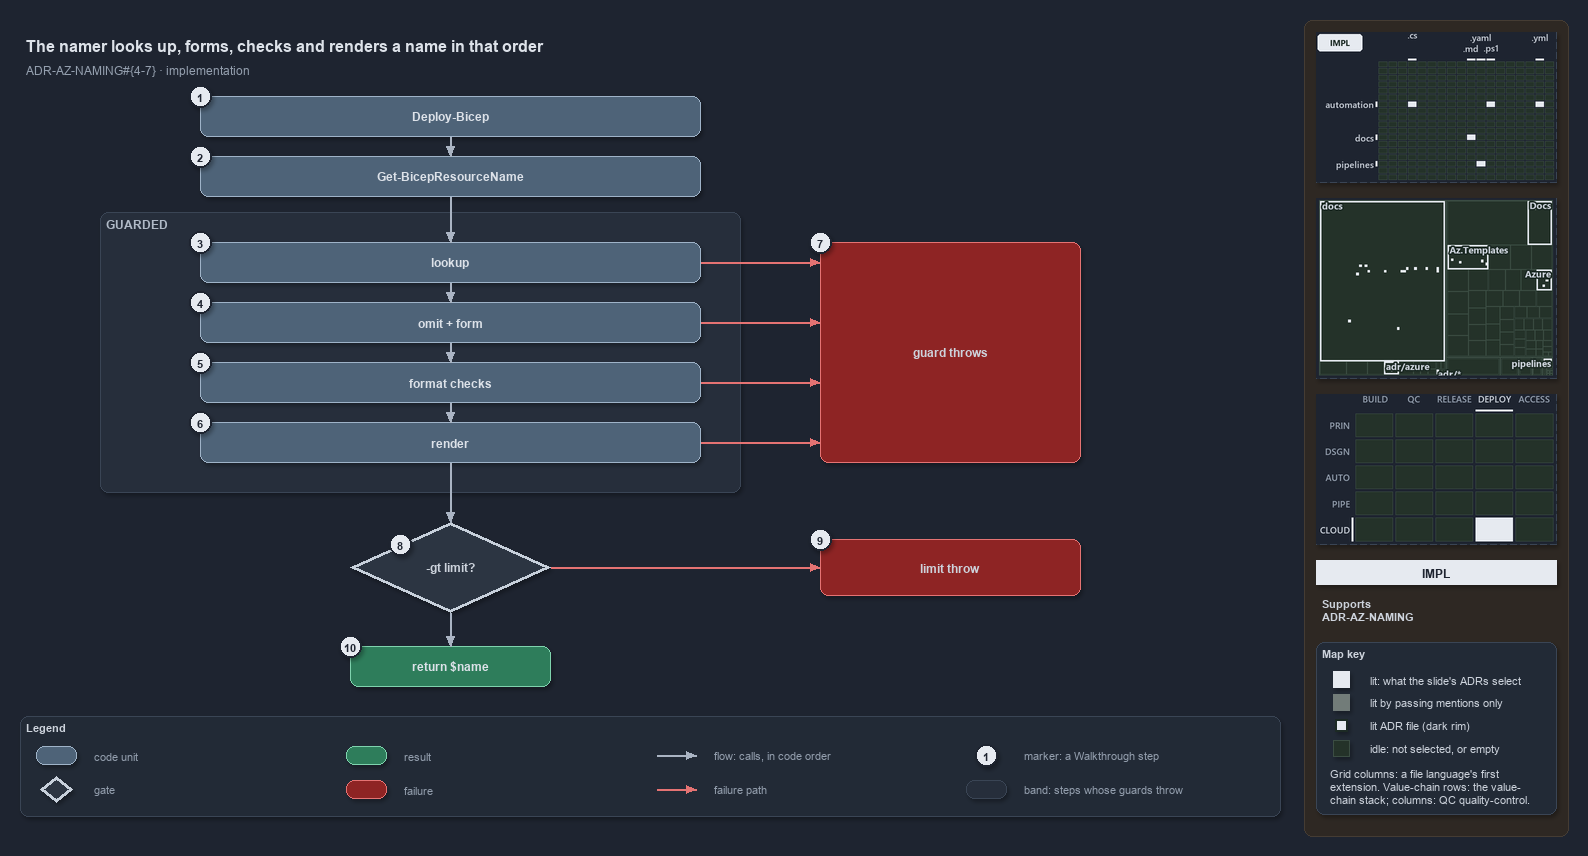

The diagram above was exported from draw.io. Its source (the exported page's mxGraphModel, read from the mxfile embedded in the PNG):
<mxGraphModel dx="1024" dy="768" grid="0" gridSize="10" guides="1" tooltips="1" connect="1" arrows="1" fold="1" page="1" pageScale="1" pageWidth="1572" pageHeight="820" background="#1E2430" math="0" shadow="1">
  <root>
    <mxCell id="0" />
    <mxCell id="1" parent="0" />
    <mxCell id="sidebar-bg" value="" style="rounded=1;arcSize=2;html=1;fillColor=#2E2823;strokeColor=#453C33;shadow=0;" vertex="1" parent="1">
      <mxGeometry x="1304" y="4" width="264" height="816" as="geometry" />
    </mxCell>
    <mxCell id="title" value="The namer looks up, forms, checks and renders a name in that order" style="text;html=1;align=left;verticalAlign=middle;fontSize=16;fontStyle=1;fontColor=#DDE2E9;" vertex="1" parent="1">
      <mxGeometry x="20" y="14" width="1260" height="30" as="geometry" />
    </mxCell>
    <mxCell id="subtitle" value="ADR-AZ-NAMING#{4-7} &amp;#183; implementation" style="text;html=1;align=left;verticalAlign=middle;fontSize=12;fontColor=#949FAE;" vertex="1" parent="1">
      <mxGeometry x="20" y="44" width="1240" height="20" as="geometry" />
    </mxCell>
    <mxCell id="caller" value="&lt;b&gt;Deploy-Bicep&lt;/b&gt;" style="rounded=1;whiteSpace=wrap;html=1;arcSize=20;fillColor=#4E6378;strokeColor=#9FB3C8;fontColor=#DDE2E9;fontSize=12;" vertex="1" parent="1">
      <mxGeometry x="200" y="80" width="500" height="40" as="geometry" />
    </mxCell>
    <mxCell id="resolve" value="&lt;b&gt;Get-BicepResourceName&lt;/b&gt;" style="rounded=1;whiteSpace=wrap;html=1;arcSize=20;fillColor=#4E6378;strokeColor=#9FB3C8;fontColor=#DDE2E9;fontSize=12;" vertex="1" parent="1">
      <mxGeometry x="200" y="140" width="500" height="40" as="geometry" />
    </mxCell>
    <mxCell id="band-guarded" value="GUARDED" style="rounded=1;html=1;arcSize=3;fillColor=#262E3B;strokeColor=#3A4555;verticalAlign=top;align=left;spacingLeft=8;fontStyle=1;fontSize=12;fontColor=#B0BAC7;" vertex="1" parent="1">
      <mxGeometry x="100" y="196" width="640" height="280" as="geometry" />
    </mxCell>
    <mxCell id="lookup" value="&lt;b&gt;lookup&lt;/b&gt;" style="rounded=1;whiteSpace=wrap;html=1;arcSize=20;fillColor=#4E6378;strokeColor=#9FB3C8;fontColor=#DDE2E9;fontSize=12;" vertex="1" parent="1">
      <mxGeometry x="200" y="226" width="500" height="40" as="geometry" />
    </mxCell>
    <mxCell id="form" value="&lt;b&gt;omit + form&lt;/b&gt;" style="rounded=1;whiteSpace=wrap;html=1;arcSize=20;fillColor=#4E6378;strokeColor=#9FB3C8;fontColor=#DDE2E9;fontSize=12;" vertex="1" parent="1">
      <mxGeometry x="200" y="286" width="500" height="40" as="geometry" />
    </mxCell>
    <mxCell id="checks" value="&lt;b&gt;format checks&lt;/b&gt;" style="rounded=1;whiteSpace=wrap;html=1;arcSize=20;fillColor=#4E6378;strokeColor=#9FB3C8;fontColor=#DDE2E9;fontSize=12;" vertex="1" parent="1">
      <mxGeometry x="200" y="346" width="500" height="40" as="geometry" />
    </mxCell>
    <mxCell id="render" value="&lt;b&gt;render&lt;/b&gt;" style="rounded=1;whiteSpace=wrap;html=1;arcSize=20;fillColor=#4E6378;strokeColor=#9FB3C8;fontColor=#DDE2E9;fontSize=12;" vertex="1" parent="1">
      <mxGeometry x="200" y="406" width="500" height="40" as="geometry" />
    </mxCell>
    <mxCell id="throw-guard" value="&lt;b&gt;guard throws&lt;/b&gt;" style="rounded=1;whiteSpace=wrap;html=1;arcSize=20;fillColor=#8E2424;strokeColor=#E57373;fontSize=12;" vertex="1" parent="1">
      <mxGeometry x="820" y="226" width="260" height="220" as="geometry" />
    </mxCell>
    <mxCell id="decision" value="&lt;b&gt;-gt limit?&lt;/b&gt;" style="rhombus;whiteSpace=wrap;html=1;fillColor=#2C3542;strokeColor=#C7D0DB;strokeWidth=3;fontSize=12;fontColor=#CDD3DC;" vertex="1" parent="1">
      <mxGeometry x="350" y="506" width="200" height="90" as="geometry" />
    </mxCell>
    <mxCell id="throw-limit" value="&lt;b&gt;limit throw&lt;/b&gt;" style="rounded=1;whiteSpace=wrap;html=1;arcSize=20;fillColor=#8E2424;strokeColor=#E57373;fontSize=12;" vertex="1" parent="1">
      <mxGeometry x="820" y="523" width="260" height="56" as="geometry" />
    </mxCell>
    <mxCell id="return" value="&lt;b&gt;return $name&lt;/b&gt;" style="rounded=1;whiteSpace=wrap;html=1;arcSize=20;fillColor=#2E7D5B;strokeColor=#7FD3AE;fontColor=#DDE2E9;fontSize=12;" vertex="1" parent="1">
      <mxGeometry x="350" y="630" width="200" height="40" as="geometry" />
    </mxCell>
    <mxCell id="p-edge-caller-resolve-a" value="" style="text;html=1;strokeColor=none;fillColor=none;" vertex="1" parent="1">
      <mxGeometry x="450" y="120" width="1" height="1" as="geometry" />
    </mxCell>
    <mxCell id="p-edge-caller-resolve-b" value="" style="text;html=1;strokeColor=none;fillColor=none;" vertex="1" parent="1">
      <mxGeometry x="450" y="140" width="1" height="1" as="geometry" />
    </mxCell>
    <mxCell id="edge-caller-resolve" value="" style="edgeStyle=orthogonalEdgeStyle;rounded=1;html=1;fontSize=11;endArrow=block;strokeColor=#AAB4C3;fontColor=#CDD3DC;shadow=0;" edge="1" parent="1" source="p-edge-caller-resolve-a" target="p-edge-caller-resolve-b">
      <mxGeometry relative="1" as="geometry" />
    </mxCell>
    <mxCell id="p-edge-resolve-lookup-a" value="" style="text;html=1;strokeColor=none;fillColor=none;" vertex="1" parent="1">
      <mxGeometry x="450" y="180" width="1" height="1" as="geometry" />
    </mxCell>
    <mxCell id="p-edge-resolve-lookup-b" value="" style="text;html=1;strokeColor=none;fillColor=none;" vertex="1" parent="1">
      <mxGeometry x="450" y="226" width="1" height="1" as="geometry" />
    </mxCell>
    <mxCell id="edge-resolve-lookup" value="" style="edgeStyle=orthogonalEdgeStyle;rounded=1;html=1;fontSize=11;endArrow=block;strokeColor=#AAB4C3;fontColor=#CDD3DC;shadow=0;" edge="1" parent="1" source="p-edge-resolve-lookup-a" target="p-edge-resolve-lookup-b">
      <mxGeometry relative="1" as="geometry" />
    </mxCell>
    <mxCell id="p-edge-lookup-form-a" value="" style="text;html=1;strokeColor=none;fillColor=none;" vertex="1" parent="1">
      <mxGeometry x="450" y="266" width="1" height="1" as="geometry" />
    </mxCell>
    <mxCell id="p-edge-lookup-form-b" value="" style="text;html=1;strokeColor=none;fillColor=none;" vertex="1" parent="1">
      <mxGeometry x="450" y="286" width="1" height="1" as="geometry" />
    </mxCell>
    <mxCell id="edge-lookup-form" value="" style="edgeStyle=orthogonalEdgeStyle;rounded=1;html=1;fontSize=11;endArrow=block;strokeColor=#AAB4C3;fontColor=#CDD3DC;shadow=0;" edge="1" parent="1" source="p-edge-lookup-form-a" target="p-edge-lookup-form-b">
      <mxGeometry relative="1" as="geometry" />
    </mxCell>
    <mxCell id="p-edge-form-checks-a" value="" style="text;html=1;strokeColor=none;fillColor=none;" vertex="1" parent="1">
      <mxGeometry x="450" y="326" width="1" height="1" as="geometry" />
    </mxCell>
    <mxCell id="p-edge-form-checks-b" value="" style="text;html=1;strokeColor=none;fillColor=none;" vertex="1" parent="1">
      <mxGeometry x="450" y="346" width="1" height="1" as="geometry" />
    </mxCell>
    <mxCell id="edge-form-checks" value="" style="edgeStyle=orthogonalEdgeStyle;rounded=1;html=1;fontSize=11;endArrow=block;strokeColor=#AAB4C3;fontColor=#CDD3DC;shadow=0;" edge="1" parent="1" source="p-edge-form-checks-a" target="p-edge-form-checks-b">
      <mxGeometry relative="1" as="geometry" />
    </mxCell>
    <mxCell id="p-edge-checks-render-a" value="" style="text;html=1;strokeColor=none;fillColor=none;" vertex="1" parent="1">
      <mxGeometry x="450" y="386" width="1" height="1" as="geometry" />
    </mxCell>
    <mxCell id="p-edge-checks-render-b" value="" style="text;html=1;strokeColor=none;fillColor=none;" vertex="1" parent="1">
      <mxGeometry x="450" y="406" width="1" height="1" as="geometry" />
    </mxCell>
    <mxCell id="edge-checks-render" value="" style="edgeStyle=orthogonalEdgeStyle;rounded=1;html=1;fontSize=11;endArrow=block;strokeColor=#AAB4C3;fontColor=#CDD3DC;shadow=0;" edge="1" parent="1" source="p-edge-checks-render-a" target="p-edge-checks-render-b">
      <mxGeometry relative="1" as="geometry" />
    </mxCell>
    <mxCell id="p-edge-render-decision-a" value="" style="text;html=1;strokeColor=none;fillColor=none;" vertex="1" parent="1">
      <mxGeometry x="450" y="446" width="1" height="1" as="geometry" />
    </mxCell>
    <mxCell id="p-edge-render-decision-b" value="" style="text;html=1;strokeColor=none;fillColor=none;" vertex="1" parent="1">
      <mxGeometry x="450" y="506" width="1" height="1" as="geometry" />
    </mxCell>
    <mxCell id="edge-render-decision" value="" style="edgeStyle=orthogonalEdgeStyle;rounded=1;html=1;fontSize=11;endArrow=block;strokeColor=#AAB4C3;fontColor=#CDD3DC;shadow=0;" edge="1" parent="1" source="p-edge-render-decision-a" target="p-edge-render-decision-b">
      <mxGeometry relative="1" as="geometry" />
    </mxCell>
    <mxCell id="p-edge-decision-return-a" value="" style="text;html=1;strokeColor=none;fillColor=none;" vertex="1" parent="1">
      <mxGeometry x="450" y="596" width="1" height="1" as="geometry" />
    </mxCell>
    <mxCell id="p-edge-decision-return-b" value="" style="text;html=1;strokeColor=none;fillColor=none;" vertex="1" parent="1">
      <mxGeometry x="450" y="630" width="1" height="1" as="geometry" />
    </mxCell>
    <mxCell id="edge-decision-return" value="" style="edgeStyle=orthogonalEdgeStyle;rounded=1;html=1;fontSize=11;endArrow=block;strokeColor=#AAB4C3;fontColor=#CDD3DC;shadow=0;" edge="1" parent="1" source="p-edge-decision-return-a" target="p-edge-decision-return-b">
      <mxGeometry relative="1" as="geometry" />
    </mxCell>
    <mxCell id="p-edge-lookup-throw-a" value="" style="text;html=1;strokeColor=none;fillColor=none;" vertex="1" parent="1">
      <mxGeometry x="700" y="246" width="1" height="1" as="geometry" />
    </mxCell>
    <mxCell id="p-edge-lookup-throw-b" value="" style="text;html=1;strokeColor=none;fillColor=none;" vertex="1" parent="1">
      <mxGeometry x="820" y="246" width="1" height="1" as="geometry" />
    </mxCell>
    <mxCell id="edge-lookup-throw" value="" style="edgeStyle=orthogonalEdgeStyle;rounded=1;html=1;fontSize=11;endArrow=block;strokeColor=#E57373;fontColor=#CDD3DC;shadow=0;" edge="1" parent="1" source="p-edge-lookup-throw-a" target="p-edge-lookup-throw-b">
      <mxGeometry relative="1" as="geometry" />
    </mxCell>
    <mxCell id="p-edge-form-throw-a" value="" style="text;html=1;strokeColor=none;fillColor=none;" vertex="1" parent="1">
      <mxGeometry x="700" y="306" width="1" height="1" as="geometry" />
    </mxCell>
    <mxCell id="p-edge-form-throw-b" value="" style="text;html=1;strokeColor=none;fillColor=none;" vertex="1" parent="1">
      <mxGeometry x="820" y="306" width="1" height="1" as="geometry" />
    </mxCell>
    <mxCell id="edge-form-throw" value="" style="edgeStyle=orthogonalEdgeStyle;rounded=1;html=1;fontSize=11;endArrow=block;strokeColor=#E57373;fontColor=#CDD3DC;shadow=0;" edge="1" parent="1" source="p-edge-form-throw-a" target="p-edge-form-throw-b">
      <mxGeometry relative="1" as="geometry" />
    </mxCell>
    <mxCell id="p-edge-checks-throw-a" value="" style="text;html=1;strokeColor=none;fillColor=none;" vertex="1" parent="1">
      <mxGeometry x="700" y="366" width="1" height="1" as="geometry" />
    </mxCell>
    <mxCell id="p-edge-checks-throw-b" value="" style="text;html=1;strokeColor=none;fillColor=none;" vertex="1" parent="1">
      <mxGeometry x="820" y="366" width="1" height="1" as="geometry" />
    </mxCell>
    <mxCell id="edge-checks-throw" value="" style="edgeStyle=orthogonalEdgeStyle;rounded=1;html=1;fontSize=11;endArrow=block;strokeColor=#E57373;fontColor=#CDD3DC;shadow=0;" edge="1" parent="1" source="p-edge-checks-throw-a" target="p-edge-checks-throw-b">
      <mxGeometry relative="1" as="geometry" />
    </mxCell>
    <mxCell id="p-edge-render-throw-a" value="" style="text;html=1;strokeColor=none;fillColor=none;" vertex="1" parent="1">
      <mxGeometry x="700" y="426" width="1" height="1" as="geometry" />
    </mxCell>
    <mxCell id="p-edge-render-throw-b" value="" style="text;html=1;strokeColor=none;fillColor=none;" vertex="1" parent="1">
      <mxGeometry x="820" y="426" width="1" height="1" as="geometry" />
    </mxCell>
    <mxCell id="edge-render-throw" value="" style="edgeStyle=orthogonalEdgeStyle;rounded=1;html=1;fontSize=11;endArrow=block;strokeColor=#E57373;fontColor=#CDD3DC;shadow=0;" edge="1" parent="1" source="p-edge-render-throw-a" target="p-edge-render-throw-b">
      <mxGeometry relative="1" as="geometry" />
    </mxCell>
    <mxCell id="p-edge-decision-throw-a" value="" style="text;html=1;strokeColor=none;fillColor=none;" vertex="1" parent="1">
      <mxGeometry x="550" y="551" width="1" height="1" as="geometry" />
    </mxCell>
    <mxCell id="p-edge-decision-throw-b" value="" style="text;html=1;strokeColor=none;fillColor=none;" vertex="1" parent="1">
      <mxGeometry x="820" y="551" width="1" height="1" as="geometry" />
    </mxCell>
    <mxCell id="edge-decision-throw" value="" style="edgeStyle=orthogonalEdgeStyle;rounded=1;html=1;fontSize=11;endArrow=block;strokeColor=#E57373;fontColor=#CDD3DC;shadow=0;" edge="1" parent="1" source="p-edge-decision-throw-a" target="p-edge-decision-throw-b">
      <mxGeometry relative="1" as="geometry" />
    </mxCell>
    <mxCell id="mark-1" value="1" style="ellipse;html=1;fillColor=#E6EAF0;strokeColor=#1E2430;strokeWidth=2;fontColor=#1E2430;fontStyle=1;fontSize=11;" vertex="1" parent="1">
      <mxGeometry x="189" y="69" width="22" height="22" as="geometry" />
    </mxCell>
    <mxCell id="mark-2" value="2" style="ellipse;html=1;fillColor=#E6EAF0;strokeColor=#1E2430;strokeWidth=2;fontColor=#1E2430;fontStyle=1;fontSize=11;" vertex="1" parent="1">
      <mxGeometry x="189" y="129" width="22" height="22" as="geometry" />
    </mxCell>
    <mxCell id="mark-3" value="3" style="ellipse;html=1;fillColor=#E6EAF0;strokeColor=#1E2430;strokeWidth=2;fontColor=#1E2430;fontStyle=1;fontSize=11;" vertex="1" parent="1">
      <mxGeometry x="189" y="215" width="22" height="22" as="geometry" />
    </mxCell>
    <mxCell id="mark-4" value="4" style="ellipse;html=1;fillColor=#E6EAF0;strokeColor=#1E2430;strokeWidth=2;fontColor=#1E2430;fontStyle=1;fontSize=11;" vertex="1" parent="1">
      <mxGeometry x="189" y="275" width="22" height="22" as="geometry" />
    </mxCell>
    <mxCell id="mark-5" value="5" style="ellipse;html=1;fillColor=#E6EAF0;strokeColor=#1E2430;strokeWidth=2;fontColor=#1E2430;fontStyle=1;fontSize=11;" vertex="1" parent="1">
      <mxGeometry x="189" y="335" width="22" height="22" as="geometry" />
    </mxCell>
    <mxCell id="mark-6" value="6" style="ellipse;html=1;fillColor=#E6EAF0;strokeColor=#1E2430;strokeWidth=2;fontColor=#1E2430;fontStyle=1;fontSize=11;" vertex="1" parent="1">
      <mxGeometry x="189" y="395" width="22" height="22" as="geometry" />
    </mxCell>
    <mxCell id="mark-7" value="7" style="ellipse;html=1;fillColor=#E6EAF0;strokeColor=#1E2430;strokeWidth=2;fontColor=#1E2430;fontStyle=1;fontSize=11;" vertex="1" parent="1">
      <mxGeometry x="809" y="215" width="22" height="22" as="geometry" />
    </mxCell>
    <mxCell id="mark-8" value="8" style="ellipse;html=1;fillColor=#E6EAF0;strokeColor=#1E2430;strokeWidth=2;fontColor=#1E2430;fontStyle=1;fontSize=11;" vertex="1" parent="1">
      <mxGeometry x="389" y="517" width="22" height="22" as="geometry" />
    </mxCell>
    <mxCell id="mark-9" value="9" style="ellipse;html=1;fillColor=#E6EAF0;strokeColor=#1E2430;strokeWidth=2;fontColor=#1E2430;fontStyle=1;fontSize=11;" vertex="1" parent="1">
      <mxGeometry x="809" y="512" width="22" height="22" as="geometry" />
    </mxCell>
    <mxCell id="mark-10" value="10" style="ellipse;html=1;fillColor=#E6EAF0;strokeColor=#1E2430;strokeWidth=2;fontColor=#1E2430;fontStyle=1;fontSize=11;" vertex="1" parent="1">
      <mxGeometry x="339" y="619" width="22" height="22" as="geometry" />
    </mxCell>
    <mxCell id="legend" value="&lt;b&gt;Legend&lt;/b&gt;" style="rounded=1;whiteSpace=wrap;html=1;arcSize=6;fillColor=#222A36;strokeColor=#3A4555;align=left;verticalAlign=top;spacing=8;fontSize=11;fontColor=#CDD3DC;" vertex="1" parent="1">
      <mxGeometry x="20" y="700" width="1260" height="100" as="geometry" />
    </mxCell>
    <mxCell id="legend-1" value="" style="rounded=1;whiteSpace=wrap;html=1;arcSize=20;fillColor=#4E6378;strokeColor=#9FB3C8;fontColor=#DDE2E9;" vertex="1" parent="1">
      <mxGeometry x="36" y="730" width="40" height="18" as="geometry" />
    </mxCell>
    <mxCell id="legend-1-text" value="code unit" style="text;html=1;align=left;verticalAlign=middle;fontSize=11;fontColor=#949FAE;" vertex="1" parent="1">
      <mxGeometry x="88" y="729" width="250" height="20" as="geometry" />
    </mxCell>
    <mxCell id="legend-2" value="" style="rhombus;whiteSpace=wrap;html=1;fillColor=#2C3542;strokeColor=#C7D0DB;strokeWidth=3;fontColor=#CDD3DC;" vertex="1" parent="1">
      <mxGeometry x="40" y="760" width="32" height="26" as="geometry" />
    </mxCell>
    <mxCell id="legend-2-text" value="gate" style="text;html=1;align=left;verticalAlign=middle;fontSize=11;fontColor=#949FAE;" vertex="1" parent="1">
      <mxGeometry x="88" y="763" width="250" height="20" as="geometry" />
    </mxCell>
    <mxCell id="legend-3" value="" style="rounded=1;whiteSpace=wrap;html=1;arcSize=20;fillColor=#2E7D5B;strokeColor=#7FD3AE;fontColor=#DDE2E9;" vertex="1" parent="1">
      <mxGeometry x="346" y="730" width="40" height="18" as="geometry" />
    </mxCell>
    <mxCell id="legend-3-text" value="result" style="text;html=1;align=left;verticalAlign=middle;fontSize=11;fontColor=#949FAE;" vertex="1" parent="1">
      <mxGeometry x="398" y="729" width="250" height="20" as="geometry" />
    </mxCell>
    <mxCell id="legend-4" value="" style="rounded=1;whiteSpace=wrap;html=1;arcSize=20;fillColor=#8E2424;strokeColor=#E57373;" vertex="1" parent="1">
      <mxGeometry x="346" y="764" width="40" height="18" as="geometry" />
    </mxCell>
    <mxCell id="legend-4-text" value="failure" style="text;html=1;align=left;verticalAlign=middle;fontSize=11;fontColor=#949FAE;" vertex="1" parent="1">
      <mxGeometry x="398" y="763" width="250" height="20" as="geometry" />
    </mxCell>
    <mxCell id="legend-5-a" value="" style="text;html=1;strokeColor=none;fillColor=none;" vertex="1" parent="1">
      <mxGeometry x="656" y="739" width="1" height="1" as="geometry" />
    </mxCell>
    <mxCell id="legend-5-b" value="" style="text;html=1;strokeColor=none;fillColor=none;" vertex="1" parent="1">
      <mxGeometry x="696" y="739" width="1" height="1" as="geometry" />
    </mxCell>
    <mxCell id="legend-5" value="" style="edgeStyle=orthogonalEdgeStyle;rounded=1;html=1;endArrow=block;strokeColor=#AAB4C3;fontColor=#CDD3DC;shadow=0;" edge="1" parent="1" source="legend-5-a" target="legend-5-b">
      <mxGeometry relative="1" as="geometry" />
    </mxCell>
    <mxCell id="legend-5-text" value="flow: calls, in code order" style="text;html=1;align=left;verticalAlign=middle;fontSize=11;fontColor=#949FAE;" vertex="1" parent="1">
      <mxGeometry x="708" y="729" width="250" height="20" as="geometry" />
    </mxCell>
    <mxCell id="legend-6-a" value="" style="text;html=1;strokeColor=none;fillColor=none;" vertex="1" parent="1">
      <mxGeometry x="656" y="773" width="1" height="1" as="geometry" />
    </mxCell>
    <mxCell id="legend-6-b" value="" style="text;html=1;strokeColor=none;fillColor=none;" vertex="1" parent="1">
      <mxGeometry x="696" y="773" width="1" height="1" as="geometry" />
    </mxCell>
    <mxCell id="legend-6" value="" style="edgeStyle=orthogonalEdgeStyle;rounded=1;html=1;endArrow=block;strokeColor=#E57373;fontColor=#CDD3DC;shadow=0;" edge="1" parent="1" source="legend-6-a" target="legend-6-b">
      <mxGeometry relative="1" as="geometry" />
    </mxCell>
    <mxCell id="legend-6-text" value="failure path" style="text;html=1;align=left;verticalAlign=middle;fontSize=11;fontColor=#949FAE;" vertex="1" parent="1">
      <mxGeometry x="708" y="763" width="250" height="20" as="geometry" />
    </mxCell>
    <mxCell id="legend-7" value="1" style="ellipse;html=1;fillColor=#E6EAF0;strokeColor=#1E2430;strokeWidth=2;fontColor=#1E2430;fontStyle=1;fontSize=11;" vertex="1" parent="1">
      <mxGeometry x="975" y="728" width="22" height="22" as="geometry" />
    </mxCell>
    <mxCell id="legend-7-text" value="marker: a Walkthrough step" style="text;html=1;align=left;verticalAlign=middle;fontSize=11;fontColor=#949FAE;" vertex="1" parent="1">
      <mxGeometry x="1018" y="729" width="250" height="20" as="geometry" />
    </mxCell>
    <mxCell id="legend-8" value="" style="rounded=1;html=1;arcSize=3;fillColor=#262E3B;strokeColor=#3A4555;" vertex="1" parent="1">
      <mxGeometry x="966" y="764" width="40" height="18" as="geometry" />
    </mxCell>
    <mxCell id="legend-8-text" value="band: steps whose guards throw" style="text;html=1;align=left;verticalAlign=middle;fontSize=11;fontColor=#949FAE;" vertex="1" parent="1">
      <mxGeometry x="1018" y="763" width="250" height="20" as="geometry" />
    </mxCell>
    <mxCell id="minimap-grid" value="" style="shape=image;html=1;imageAspect=0;aspect=fixed;verticalLabelPosition=bottom;strokeColor=#3A4555;dashed=1;fillColor=#222A36;image=data:image/png,(base64 omitted: 10252 chars);" vertex="1" parent="1">
      <mxGeometry x="1316" y="16" width="240" height="150" as="geometry" />
    </mxCell>
    <mxCell id="minimap-tree" value="" style="shape=image;html=1;imageAspect=0;aspect=fixed;verticalLabelPosition=bottom;strokeColor=#3A4555;dashed=1;fillColor=#222A36;image=data:image/png,(base64 omitted: 16928 chars);" vertex="1" parent="1">
      <mxGeometry x="1316" y="182" width="240" height="180" as="geometry" />
    </mxCell>
    <mxCell id="minimap-chain" value="" style="shape=image;html=1;imageAspect=0;aspect=fixed;verticalLabelPosition=bottom;strokeColor=#3A4555;dashed=1;fillColor=#222A36;image=data:image/png,(base64 omitted: 12580 chars);" vertex="1" parent="1">
      <mxGeometry x="1316" y="378" width="240" height="150" as="geometry" />
    </mxCell>
    <mxCell id="lens-badge" value="IMPL" style="rounded=0;whiteSpace=wrap;html=1;align=center;verticalAlign=middle;fontSize=12;fontStyle=1;fontColor=#1E2430;fillColor=#E6EAF0;strokeColor=none;" vertex="1" parent="1">
      <mxGeometry x="1316" y="544" width="240" height="24" as="geometry" />
    </mxCell>
    <mxCell id="supports" value="&lt;b&gt;Supports&lt;/b&gt;&lt;br&gt;ADR-AZ-NAMING" style="text;html=1;whiteSpace=wrap;align=left;verticalAlign=top;fontSize=11;fontColor=#CDD3DC;" vertex="1" parent="1">
      <mxGeometry x="1316" y="576" width="240" height="38" as="geometry" />
    </mxCell>
    <mxCell id="mapkey" value="&lt;b&gt;Map key&lt;/b&gt;" style="rounded=1;arcSize=6;whiteSpace=wrap;html=1;align=left;verticalAlign=top;fontSize=11;fontColor=#CDD3DC;fillColor=#222A36;strokeColor=#3A4555;spacingLeft=8;spacingTop=2;" vertex="1" parent="1">
      <mxGeometry x="1316" y="626" width="240" height="172" as="geometry" />
    </mxCell>
    <mxCell id="mapkey-lit" value="" style="rounded=0;html=1;fillColor=#E6EAF0;strokeColor=#E6EAF0;" vertex="1" parent="1">
      <mxGeometry x="1333.0" y="655.0" width="16" height="16" as="geometry" />
    </mxCell>
    <mxCell id="mapkey-lit-text" value="lit: what the slide's ADRs select" style="text;html=1;align=left;verticalAlign=middle;fontSize=11;fontColor=#CDD3DC;" vertex="1" parent="1">
      <mxGeometry x="1364" y="653" width="184" height="20" as="geometry" />
    </mxCell>
    <mxCell id="mapkey-touched" value="" style="rounded=0;html=1;fillColor=#727C79;strokeColor=#727C79;" vertex="1" parent="1">
      <mxGeometry x="1333.0" y="678.0" width="16" height="16" as="geometry" />
    </mxCell>
    <mxCell id="mapkey-touched-text" value="lit by passing mentions only" style="text;html=1;align=left;verticalAlign=middle;fontSize=11;fontColor=#CDD3DC;" vertex="1" parent="1">
      <mxGeometry x="1364" y="676" width="184" height="20" as="geometry" />
    </mxCell>
    <mxCell id="mapkey-adr" value="" style="rounded=0;html=1;fillColor=#E6EAF0;strokeColor=#1C2A24;strokeWidth=2;" vertex="1" parent="1">
      <mxGeometry x="1335.0" y="703.0" width="12" height="12" as="geometry" />
    </mxCell>
    <mxCell id="mapkey-adr-text" value="lit ADR file (dark rim)" style="text;html=1;align=left;verticalAlign=middle;fontSize=11;fontColor=#CDD3DC;" vertex="1" parent="1">
      <mxGeometry x="1364" y="699" width="184" height="20" as="geometry" />
    </mxCell>
    <mxCell id="mapkey-idle" value="" style="rounded=0;html=1;fillColor=#243229;strokeColor=#3B4D43;" vertex="1" parent="1">
      <mxGeometry x="1333.0" y="724.0" width="16" height="16" as="geometry" />
    </mxCell>
    <mxCell id="mapkey-idle-text" value="idle: not selected, or empty" style="text;html=1;align=left;verticalAlign=middle;fontSize=11;fontColor=#CDD3DC;" vertex="1" parent="1">
      <mxGeometry x="1364" y="722" width="184" height="20" as="geometry" />
    </mxCell>
    <mxCell id="mapkey-codes" value="Grid columns: a file language's first&lt;br&gt;extension. Value-chain rows: the value-&lt;br&gt;chain stack; columns: QC quality-control." style="text;html=1;align=left;verticalAlign=top;whiteSpace=wrap;fontSize=11;fontColor=#CDD3DC;" vertex="1" parent="1">
      <mxGeometry x="1324" y="746" width="224" height="46" as="geometry" />
    </mxCell>
  </root>
</mxGraphModel>